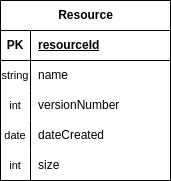

The diagram above was exported from draw.io. Its source (the exported page's mxGraphModel, read from the mxfile embedded in the PNG):
<mxGraphModel dx="1434" dy="835" grid="1" gridSize="10" guides="1" tooltips="1" connect="1" arrows="1" fold="1" page="1" pageScale="1" pageWidth="827" pageHeight="1169" math="0" shadow="0">
  <root>
    <mxCell id="0" />
    <mxCell id="1" parent="0" />
    <mxCell id="pZlJ3czFZQmlFlyUtIYp-1" value="Resource" style="shape=table;startSize=30;container=1;collapsible=1;childLayout=tableLayout;fixedRows=1;rowLines=0;fontStyle=1;align=center;resizeLast=1;html=1;" parent="1" vertex="1">
      <mxGeometry x="330" y="330" width="170" height="180" as="geometry" />
    </mxCell>
    <mxCell id="pZlJ3czFZQmlFlyUtIYp-2" value="" style="shape=tableRow;horizontal=0;startSize=0;swimlaneHead=0;swimlaneBody=0;fillColor=none;collapsible=0;dropTarget=0;points=[[0,0.5],[1,0.5]];portConstraint=eastwest;top=0;left=0;right=0;bottom=1;" parent="pZlJ3czFZQmlFlyUtIYp-1" vertex="1">
      <mxGeometry y="30" width="170" height="30" as="geometry" />
    </mxCell>
    <mxCell id="pZlJ3czFZQmlFlyUtIYp-3" value="PK" style="shape=partialRectangle;connectable=0;fillColor=none;top=0;left=0;bottom=0;right=0;fontStyle=1;overflow=hidden;whiteSpace=wrap;html=1;" parent="pZlJ3czFZQmlFlyUtIYp-2" vertex="1">
      <mxGeometry width="30" height="30" as="geometry">
        <mxRectangle width="30" height="30" as="alternateBounds" />
      </mxGeometry>
    </mxCell>
    <mxCell id="pZlJ3czFZQmlFlyUtIYp-4" value="resourceId" style="shape=partialRectangle;connectable=0;fillColor=none;top=0;left=0;bottom=0;right=0;align=left;spacingLeft=6;fontStyle=5;overflow=hidden;whiteSpace=wrap;html=1;" parent="pZlJ3czFZQmlFlyUtIYp-2" vertex="1">
      <mxGeometry x="30" width="140" height="30" as="geometry">
        <mxRectangle width="140" height="30" as="alternateBounds" />
      </mxGeometry>
    </mxCell>
    <mxCell id="pZlJ3czFZQmlFlyUtIYp-5" value="" style="shape=tableRow;horizontal=0;startSize=0;swimlaneHead=0;swimlaneBody=0;fillColor=none;collapsible=0;dropTarget=0;points=[[0,0.5],[1,0.5]];portConstraint=eastwest;top=0;left=0;right=0;bottom=0;" parent="pZlJ3czFZQmlFlyUtIYp-1" vertex="1">
      <mxGeometry y="60" width="170" height="30" as="geometry" />
    </mxCell>
    <mxCell id="pZlJ3czFZQmlFlyUtIYp-6" value="&lt;font style=&quot;font-size: 11px;&quot;&gt;string&lt;/font&gt;" style="shape=partialRectangle;connectable=0;fillColor=none;top=0;left=0;bottom=0;right=0;editable=1;overflow=hidden;whiteSpace=wrap;html=1;" parent="pZlJ3czFZQmlFlyUtIYp-5" vertex="1">
      <mxGeometry width="30" height="30" as="geometry">
        <mxRectangle width="30" height="30" as="alternateBounds" />
      </mxGeometry>
    </mxCell>
    <mxCell id="pZlJ3czFZQmlFlyUtIYp-7" value="name" style="shape=partialRectangle;connectable=0;fillColor=none;top=0;left=0;bottom=0;right=0;align=left;spacingLeft=6;overflow=hidden;whiteSpace=wrap;html=1;" parent="pZlJ3czFZQmlFlyUtIYp-5" vertex="1">
      <mxGeometry x="30" width="140" height="30" as="geometry">
        <mxRectangle width="140" height="30" as="alternateBounds" />
      </mxGeometry>
    </mxCell>
    <mxCell id="pZlJ3czFZQmlFlyUtIYp-8" value="" style="shape=tableRow;horizontal=0;startSize=0;swimlaneHead=0;swimlaneBody=0;fillColor=none;collapsible=0;dropTarget=0;points=[[0,0.5],[1,0.5]];portConstraint=eastwest;top=0;left=0;right=0;bottom=0;" parent="pZlJ3czFZQmlFlyUtIYp-1" vertex="1">
      <mxGeometry y="90" width="170" height="30" as="geometry" />
    </mxCell>
    <mxCell id="pZlJ3czFZQmlFlyUtIYp-9" value="&lt;font style=&quot;font-size: 11px;&quot;&gt;int&lt;/font&gt;" style="shape=partialRectangle;connectable=0;fillColor=none;top=0;left=0;bottom=0;right=0;editable=1;overflow=hidden;whiteSpace=wrap;html=1;" parent="pZlJ3czFZQmlFlyUtIYp-8" vertex="1">
      <mxGeometry width="30" height="30" as="geometry">
        <mxRectangle width="30" height="30" as="alternateBounds" />
      </mxGeometry>
    </mxCell>
    <mxCell id="pZlJ3czFZQmlFlyUtIYp-10" value="versionNumber" style="shape=partialRectangle;connectable=0;fillColor=none;top=0;left=0;bottom=0;right=0;align=left;spacingLeft=6;overflow=hidden;whiteSpace=wrap;html=1;" parent="pZlJ3czFZQmlFlyUtIYp-8" vertex="1">
      <mxGeometry x="30" width="140" height="30" as="geometry">
        <mxRectangle width="140" height="30" as="alternateBounds" />
      </mxGeometry>
    </mxCell>
    <mxCell id="pZlJ3czFZQmlFlyUtIYp-11" value="" style="shape=tableRow;horizontal=0;startSize=0;swimlaneHead=0;swimlaneBody=0;fillColor=none;collapsible=0;dropTarget=0;points=[[0,0.5],[1,0.5]];portConstraint=eastwest;top=0;left=0;right=0;bottom=0;" parent="pZlJ3czFZQmlFlyUtIYp-1" vertex="1">
      <mxGeometry y="120" width="170" height="30" as="geometry" />
    </mxCell>
    <mxCell id="pZlJ3czFZQmlFlyUtIYp-12" value="&lt;font style=&quot;font-size: 11px;&quot;&gt;date&lt;/font&gt;" style="shape=partialRectangle;connectable=0;fillColor=none;top=0;left=0;bottom=0;right=0;editable=1;overflow=hidden;whiteSpace=wrap;html=1;" parent="pZlJ3czFZQmlFlyUtIYp-11" vertex="1">
      <mxGeometry width="30" height="30" as="geometry">
        <mxRectangle width="30" height="30" as="alternateBounds" />
      </mxGeometry>
    </mxCell>
    <mxCell id="pZlJ3czFZQmlFlyUtIYp-13" value="dateCreated" style="shape=partialRectangle;connectable=0;fillColor=none;top=0;left=0;bottom=0;right=0;align=left;spacingLeft=6;overflow=hidden;whiteSpace=wrap;html=1;" parent="pZlJ3czFZQmlFlyUtIYp-11" vertex="1">
      <mxGeometry x="30" width="140" height="30" as="geometry">
        <mxRectangle width="140" height="30" as="alternateBounds" />
      </mxGeometry>
    </mxCell>
    <mxCell id="pZlJ3czFZQmlFlyUtIYp-14" value="" style="shape=tableRow;horizontal=0;startSize=0;swimlaneHead=0;swimlaneBody=0;fillColor=none;collapsible=0;dropTarget=0;points=[[0,0.5],[1,0.5]];portConstraint=eastwest;top=0;left=0;right=0;bottom=0;" parent="pZlJ3czFZQmlFlyUtIYp-1" vertex="1">
      <mxGeometry y="150" width="170" height="30" as="geometry" />
    </mxCell>
    <mxCell id="pZlJ3czFZQmlFlyUtIYp-15" value="&lt;font style=&quot;font-size: 11px;&quot;&gt;int&lt;/font&gt;" style="shape=partialRectangle;connectable=0;fillColor=none;top=0;left=0;bottom=0;right=0;editable=1;overflow=hidden;whiteSpace=wrap;html=1;" parent="pZlJ3czFZQmlFlyUtIYp-14" vertex="1">
      <mxGeometry width="30" height="30" as="geometry">
        <mxRectangle width="30" height="30" as="alternateBounds" />
      </mxGeometry>
    </mxCell>
    <mxCell id="pZlJ3czFZQmlFlyUtIYp-16" value="size" style="shape=partialRectangle;connectable=0;fillColor=none;top=0;left=0;bottom=0;right=0;align=left;spacingLeft=6;overflow=hidden;whiteSpace=wrap;html=1;" parent="pZlJ3czFZQmlFlyUtIYp-14" vertex="1">
      <mxGeometry x="30" width="140" height="30" as="geometry">
        <mxRectangle width="140" height="30" as="alternateBounds" />
      </mxGeometry>
    </mxCell>
  </root>
</mxGraphModel>